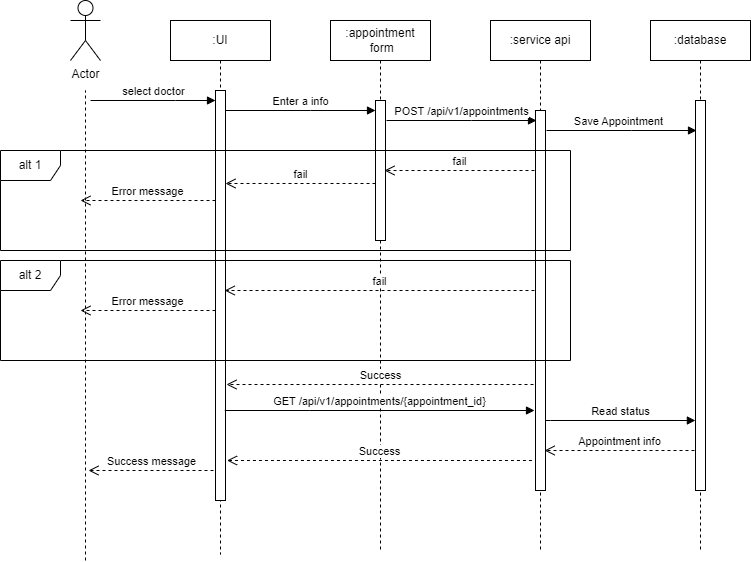

The diagram above was exported from draw.io. Its source (the exported page's mxGraphModel, read from the mxfile embedded in the PNG):
<mxGraphModel dx="1962" dy="863" grid="0" gridSize="10" guides="1" tooltips="1" connect="1" arrows="1" fold="1" page="0" pageScale="1" pageWidth="850" pageHeight="1100" math="0" shadow="0">
  <root>
    <mxCell id="0" />
    <mxCell id="1" parent="0" />
    <mxCell id="ZlBvE-INzzqWaYSyl5fZ-5" value="" style="endArrow=none;dashed=1;html=1;rounded=0;" edge="1" parent="1">
      <mxGeometry width="50" height="50" relative="1" as="geometry">
        <mxPoint x="-45" y="580" as="sourcePoint" />
        <mxPoint x="-45" y="110" as="targetPoint" />
      </mxGeometry>
    </mxCell>
    <mxCell id="aM9ryv3xv72pqoxQDRHE-1" value=":UI" style="shape=umlLifeline;perimeter=lifelinePerimeter;whiteSpace=wrap;html=1;container=0;dropTarget=0;collapsible=0;recursiveResize=0;outlineConnect=0;portConstraint=eastwest;newEdgeStyle={&quot;edgeStyle&quot;:&quot;elbowEdgeStyle&quot;,&quot;elbow&quot;:&quot;vertical&quot;,&quot;curved&quot;:0,&quot;rounded&quot;:0};" parent="1" vertex="1">
      <mxGeometry x="40" y="40" width="100" height="534" as="geometry" />
    </mxCell>
    <mxCell id="aM9ryv3xv72pqoxQDRHE-2" value="" style="html=1;points=[];perimeter=orthogonalPerimeter;outlineConnect=0;targetShapes=umlLifeline;portConstraint=eastwest;newEdgeStyle={&quot;edgeStyle&quot;:&quot;elbowEdgeStyle&quot;,&quot;elbow&quot;:&quot;vertical&quot;,&quot;curved&quot;:0,&quot;rounded&quot;:0};" parent="aM9ryv3xv72pqoxQDRHE-1" vertex="1">
      <mxGeometry x="45" y="70" width="10" height="410" as="geometry" />
    </mxCell>
    <mxCell id="aM9ryv3xv72pqoxQDRHE-5" value=":appointment&lt;br&gt;&amp;nbsp;form" style="shape=umlLifeline;perimeter=lifelinePerimeter;whiteSpace=wrap;html=1;container=0;dropTarget=0;collapsible=0;recursiveResize=0;outlineConnect=0;portConstraint=eastwest;newEdgeStyle={&quot;edgeStyle&quot;:&quot;elbowEdgeStyle&quot;,&quot;elbow&quot;:&quot;vertical&quot;,&quot;curved&quot;:0,&quot;rounded&quot;:0};" parent="1" vertex="1">
      <mxGeometry x="200" y="40" width="100" height="532" as="geometry" />
    </mxCell>
    <mxCell id="aM9ryv3xv72pqoxQDRHE-6" value="" style="html=1;points=[];perimeter=orthogonalPerimeter;outlineConnect=0;targetShapes=umlLifeline;portConstraint=eastwest;newEdgeStyle={&quot;edgeStyle&quot;:&quot;elbowEdgeStyle&quot;,&quot;elbow&quot;:&quot;vertical&quot;,&quot;curved&quot;:0,&quot;rounded&quot;:0};" parent="aM9ryv3xv72pqoxQDRHE-5" vertex="1">
      <mxGeometry x="45" y="80" width="10" height="140" as="geometry" />
    </mxCell>
    <mxCell id="aM9ryv3xv72pqoxQDRHE-7" value="Enter a info" style="html=1;verticalAlign=bottom;endArrow=block;edgeStyle=elbowEdgeStyle;elbow=horizontal;curved=0;rounded=0;" parent="1" edge="1">
      <mxGeometry relative="1" as="geometry">
        <mxPoint x="95" y="130" as="sourcePoint" />
        <Array as="points">
          <mxPoint x="180" y="130" />
        </Array>
        <mxPoint x="245" y="130" as="targetPoint" />
      </mxGeometry>
    </mxCell>
    <mxCell id="fmXlykwgoF-fuWe6utnW-1" value=":service api" style="shape=umlLifeline;perimeter=lifelinePerimeter;whiteSpace=wrap;html=1;container=0;dropTarget=0;collapsible=0;recursiveResize=0;outlineConnect=0;portConstraint=eastwest;newEdgeStyle={&quot;edgeStyle&quot;:&quot;elbowEdgeStyle&quot;,&quot;elbow&quot;:&quot;vertical&quot;,&quot;curved&quot;:0,&quot;rounded&quot;:0};" parent="1" vertex="1">
      <mxGeometry x="360" y="40" width="100" height="532" as="geometry" />
    </mxCell>
    <mxCell id="fmXlykwgoF-fuWe6utnW-2" value="" style="html=1;points=[];perimeter=orthogonalPerimeter;outlineConnect=0;targetShapes=umlLifeline;portConstraint=eastwest;newEdgeStyle={&quot;edgeStyle&quot;:&quot;elbowEdgeStyle&quot;,&quot;elbow&quot;:&quot;vertical&quot;,&quot;curved&quot;:0,&quot;rounded&quot;:0};" parent="fmXlykwgoF-fuWe6utnW-1" vertex="1">
      <mxGeometry x="45" y="90" width="10" height="380" as="geometry" />
    </mxCell>
    <mxCell id="fmXlykwgoF-fuWe6utnW-3" value=":database" style="shape=umlLifeline;perimeter=lifelinePerimeter;whiteSpace=wrap;html=1;container=0;dropTarget=0;collapsible=0;recursiveResize=0;outlineConnect=0;portConstraint=eastwest;newEdgeStyle={&quot;edgeStyle&quot;:&quot;elbowEdgeStyle&quot;,&quot;elbow&quot;:&quot;vertical&quot;,&quot;curved&quot;:0,&quot;rounded&quot;:0};" parent="1" vertex="1">
      <mxGeometry x="520" y="40" width="100" height="530" as="geometry" />
    </mxCell>
    <mxCell id="fmXlykwgoF-fuWe6utnW-4" value="" style="html=1;points=[];perimeter=orthogonalPerimeter;outlineConnect=0;targetShapes=umlLifeline;portConstraint=eastwest;newEdgeStyle={&quot;edgeStyle&quot;:&quot;elbowEdgeStyle&quot;,&quot;elbow&quot;:&quot;vertical&quot;,&quot;curved&quot;:0,&quot;rounded&quot;:0};" parent="fmXlykwgoF-fuWe6utnW-3" vertex="1">
      <mxGeometry x="45" y="80" width="10" height="390" as="geometry" />
    </mxCell>
    <mxCell id="ZlBvE-INzzqWaYSyl5fZ-1" value="Actor" style="shape=umlActor;verticalLabelPosition=bottom;verticalAlign=top;html=1;outlineConnect=0;" vertex="1" parent="1">
      <mxGeometry x="-60" y="20" width="30" height="60" as="geometry" />
    </mxCell>
    <mxCell id="ZlBvE-INzzqWaYSyl5fZ-3" value="select doctor" style="html=1;verticalAlign=bottom;endArrow=block;edgeStyle=elbowEdgeStyle;elbow=vertical;curved=0;rounded=0;" edge="1" parent="1" target="aM9ryv3xv72pqoxQDRHE-2">
      <mxGeometry relative="1" as="geometry">
        <mxPoint x="-40" y="120" as="sourcePoint" />
        <Array as="points">
          <mxPoint x="45" y="120" />
        </Array>
        <mxPoint x="110" y="120" as="targetPoint" />
      </mxGeometry>
    </mxCell>
    <mxCell id="ZlBvE-INzzqWaYSyl5fZ-8" value="POST /api/v1/appointments" style="html=1;verticalAlign=bottom;endArrow=block;edgeStyle=elbowEdgeStyle;elbow=horizontal;curved=0;rounded=0;" edge="1" parent="1">
      <mxGeometry relative="1" as="geometry">
        <mxPoint x="256" y="140" as="sourcePoint" />
        <Array as="points">
          <mxPoint x="341" y="140" />
        </Array>
        <mxPoint x="406" y="140" as="targetPoint" />
      </mxGeometry>
    </mxCell>
    <mxCell id="ZlBvE-INzzqWaYSyl5fZ-9" value="Save Appointment&amp;nbsp;&amp;nbsp;" style="html=1;verticalAlign=bottom;endArrow=block;edgeStyle=elbowEdgeStyle;elbow=vertical;curved=0;rounded=0;" edge="1" parent="1">
      <mxGeometry relative="1" as="geometry">
        <mxPoint x="416" y="150" as="sourcePoint" />
        <Array as="points">
          <mxPoint x="501" y="150" />
        </Array>
        <mxPoint x="566" y="150" as="targetPoint" />
      </mxGeometry>
    </mxCell>
    <mxCell id="ZlBvE-INzzqWaYSyl5fZ-12" value="alt 1" style="shape=umlFrame;whiteSpace=wrap;html=1;pointerEvents=0;" vertex="1" parent="1">
      <mxGeometry x="-130" y="170" width="570" height="100" as="geometry" />
    </mxCell>
    <mxCell id="ZlBvE-INzzqWaYSyl5fZ-13" value="fail" style="html=1;verticalAlign=bottom;endArrow=open;dashed=1;endSize=8;curved=0;rounded=0;" edge="1" parent="1">
      <mxGeometry relative="1" as="geometry">
        <mxPoint x="245" y="203" as="sourcePoint" />
        <mxPoint x="95" y="203" as="targetPoint" />
      </mxGeometry>
    </mxCell>
    <mxCell id="ZlBvE-INzzqWaYSyl5fZ-14" value="Error message" style="html=1;verticalAlign=bottom;endArrow=open;dashed=1;endSize=8;curved=0;rounded=0;" edge="1" parent="1">
      <mxGeometry relative="1" as="geometry">
        <mxPoint x="85" y="220" as="sourcePoint" />
        <mxPoint x="-50" y="220" as="targetPoint" />
      </mxGeometry>
    </mxCell>
    <mxCell id="ZlBvE-INzzqWaYSyl5fZ-15" value="alt 2" style="shape=umlFrame;whiteSpace=wrap;html=1;pointerEvents=0;" vertex="1" parent="1">
      <mxGeometry x="-130" y="280" width="570" height="100" as="geometry" />
    </mxCell>
    <mxCell id="ZlBvE-INzzqWaYSyl5fZ-17" value="Error message" style="html=1;verticalAlign=bottom;endArrow=open;dashed=1;endSize=8;curved=0;rounded=0;" edge="1" parent="1">
      <mxGeometry relative="1" as="geometry">
        <mxPoint x="85" y="330" as="sourcePoint" />
        <mxPoint x="-50" y="330" as="targetPoint" />
      </mxGeometry>
    </mxCell>
    <mxCell id="ZlBvE-INzzqWaYSyl5fZ-18" value="fail" style="html=1;verticalAlign=bottom;endArrow=open;dashed=1;endSize=8;curved=0;rounded=0;" edge="1" parent="1">
      <mxGeometry relative="1" as="geometry">
        <mxPoint x="404" y="310" as="sourcePoint" />
        <mxPoint x="94.2222222222224" y="310" as="targetPoint" />
      </mxGeometry>
    </mxCell>
    <mxCell id="ZlBvE-INzzqWaYSyl5fZ-19" value="Success" style="html=1;verticalAlign=bottom;endArrow=open;dashed=1;endSize=8;curved=0;rounded=0;" edge="1" parent="1">
      <mxGeometry relative="1" as="geometry">
        <mxPoint x="403" y="404" as="sourcePoint" />
        <mxPoint x="96.02380952380963" y="404" as="targetPoint" />
      </mxGeometry>
    </mxCell>
    <mxCell id="ZlBvE-INzzqWaYSyl5fZ-20" value="Success message" style="html=1;verticalAlign=bottom;endArrow=open;dashed=1;endSize=8;curved=0;rounded=0;" edge="1" parent="1">
      <mxGeometry relative="1" as="geometry">
        <mxPoint x="83" y="490" as="sourcePoint" />
        <mxPoint x="-41.99619047619038" y="490" as="targetPoint" />
      </mxGeometry>
    </mxCell>
    <mxCell id="ZlBvE-INzzqWaYSyl5fZ-22" value="GET /api/v1/appointments/{appointment_id}" style="html=1;verticalAlign=bottom;endArrow=block;edgeStyle=elbowEdgeStyle;elbow=horizontal;curved=0;rounded=0;" edge="1" parent="1">
      <mxGeometry relative="1" as="geometry">
        <mxPoint x="94.25" y="430" as="sourcePoint" />
        <Array as="points">
          <mxPoint x="179.25" y="430" />
        </Array>
        <mxPoint x="404" y="430" as="targetPoint" />
      </mxGeometry>
    </mxCell>
    <mxCell id="ZlBvE-INzzqWaYSyl5fZ-24" value="fail" style="html=1;verticalAlign=bottom;endArrow=open;dashed=1;endSize=8;curved=0;rounded=0;" edge="1" parent="1">
      <mxGeometry relative="1" as="geometry">
        <mxPoint x="404" y="190" as="sourcePoint" />
        <mxPoint x="254" y="190" as="targetPoint" />
      </mxGeometry>
    </mxCell>
    <mxCell id="ZlBvE-INzzqWaYSyl5fZ-25" value="Read status" style="html=1;verticalAlign=bottom;endArrow=block;edgeStyle=elbowEdgeStyle;elbow=horizontal;curved=0;rounded=0;" edge="1" parent="1" source="fmXlykwgoF-fuWe6utnW-2">
      <mxGeometry relative="1" as="geometry">
        <mxPoint x="255.13" y="440" as="sourcePoint" />
        <Array as="points">
          <mxPoint x="420" y="440" />
        </Array>
        <mxPoint x="564.88" y="440" as="targetPoint" />
      </mxGeometry>
    </mxCell>
    <mxCell id="ZlBvE-INzzqWaYSyl5fZ-26" value="Appointment info" style="html=1;verticalAlign=bottom;endArrow=open;dashed=1;endSize=8;curved=0;rounded=0;" edge="1" parent="1">
      <mxGeometry relative="1" as="geometry">
        <mxPoint x="564" y="470" as="sourcePoint" />
        <mxPoint x="414.0999999999999" y="470" as="targetPoint" />
      </mxGeometry>
    </mxCell>
    <mxCell id="ZlBvE-INzzqWaYSyl5fZ-27" value="Success" style="html=1;verticalAlign=bottom;endArrow=open;dashed=1;endSize=8;curved=0;rounded=0;" edge="1" parent="1">
      <mxGeometry relative="1" as="geometry">
        <mxPoint x="401.45" y="480" as="sourcePoint" />
        <mxPoint x="96.55" y="480" as="targetPoint" />
      </mxGeometry>
    </mxCell>
  </root>
</mxGraphModel>